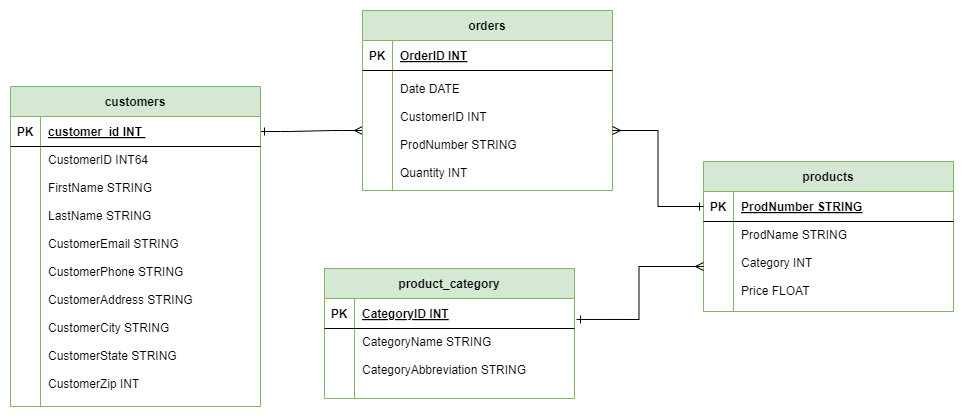

The diagram above was exported from draw.io. Its source (the exported page's mxGraphModel, read from the mxfile embedded in the PNG):
<mxGraphModel dx="1313" dy="682" grid="1" gridSize="1" guides="1" tooltips="1" connect="1" arrows="1" fold="1" page="1" pageScale="1" pageWidth="1100" pageHeight="850" math="0" shadow="0" extFonts="Permanent Marker^https://fonts.googleapis.com/css?family=Permanent+Marker">
  <root>
    <mxCell id="0" />
    <mxCell id="1" parent="0" />
    <mxCell id="C-vyLk0tnHw3VtMMgP7b-1" value="" style="edgeStyle=entityRelationEdgeStyle;endArrow=ERmany;startArrow=ERone;endFill=0;startFill=0;" parent="1" source="C-vyLk0tnHw3VtMMgP7b-24" target="C-vyLk0tnHw3VtMMgP7b-6" edge="1">
      <mxGeometry width="100" height="100" relative="1" as="geometry">
        <mxPoint x="340" y="720" as="sourcePoint" />
        <mxPoint x="440" y="620" as="targetPoint" />
        <Array as="points">
          <mxPoint x="479" y="219" />
        </Array>
      </mxGeometry>
    </mxCell>
    <mxCell id="C-vyLk0tnHw3VtMMgP7b-13" value="product_category" style="shape=table;startSize=30;container=1;collapsible=1;childLayout=tableLayout;fixedRows=1;rowLines=0;fontStyle=1;align=center;resizeLast=1;fillColor=#d5e8d4;strokeColor=#82b366;" parent="1" vertex="1">
      <mxGeometry x="399" y="298" width="250" height="130" as="geometry" />
    </mxCell>
    <mxCell id="C-vyLk0tnHw3VtMMgP7b-14" value="" style="shape=partialRectangle;collapsible=0;dropTarget=0;pointerEvents=0;fillColor=none;points=[[0,0.5],[1,0.5]];portConstraint=eastwest;top=0;left=0;right=0;bottom=1;" parent="C-vyLk0tnHw3VtMMgP7b-13" vertex="1">
      <mxGeometry y="30" width="250" height="30" as="geometry" />
    </mxCell>
    <mxCell id="C-vyLk0tnHw3VtMMgP7b-15" value="PK" style="shape=partialRectangle;overflow=hidden;connectable=0;fillColor=none;top=0;left=0;bottom=0;right=0;fontStyle=1;" parent="C-vyLk0tnHw3VtMMgP7b-14" vertex="1">
      <mxGeometry width="30" height="30" as="geometry">
        <mxRectangle width="30" height="30" as="alternateBounds" />
      </mxGeometry>
    </mxCell>
    <mxCell id="C-vyLk0tnHw3VtMMgP7b-16" value="CategoryID INT" style="shape=partialRectangle;overflow=hidden;connectable=0;fillColor=none;top=0;left=0;bottom=0;right=0;align=left;spacingLeft=6;fontStyle=5;" parent="C-vyLk0tnHw3VtMMgP7b-14" vertex="1">
      <mxGeometry x="30" width="220" height="30" as="geometry">
        <mxRectangle width="220" height="30" as="alternateBounds" />
      </mxGeometry>
    </mxCell>
    <mxCell id="C-vyLk0tnHw3VtMMgP7b-20" value="" style="shape=partialRectangle;collapsible=0;dropTarget=0;pointerEvents=0;fillColor=none;points=[[0,0.5],[1,0.5]];portConstraint=eastwest;top=0;left=0;right=0;bottom=0;" parent="C-vyLk0tnHw3VtMMgP7b-13" vertex="1">
      <mxGeometry y="60" width="250" height="70" as="geometry" />
    </mxCell>
    <mxCell id="C-vyLk0tnHw3VtMMgP7b-21" value="" style="shape=partialRectangle;overflow=hidden;connectable=0;fillColor=none;top=0;left=0;bottom=0;right=0;" parent="C-vyLk0tnHw3VtMMgP7b-20" vertex="1">
      <mxGeometry width="30" height="70" as="geometry">
        <mxRectangle width="30" height="70" as="alternateBounds" />
      </mxGeometry>
    </mxCell>
    <mxCell id="C-vyLk0tnHw3VtMMgP7b-22" value="CategoryName STRING&#10;&#10;CategoryAbbreviation STRING" style="shape=partialRectangle;overflow=hidden;connectable=0;fillColor=none;top=0;left=0;bottom=0;right=0;align=left;spacingLeft=6;verticalAlign=top;" parent="C-vyLk0tnHw3VtMMgP7b-20" vertex="1">
      <mxGeometry x="30" width="220" height="70" as="geometry">
        <mxRectangle width="220" height="70" as="alternateBounds" />
      </mxGeometry>
    </mxCell>
    <mxCell id="C-vyLk0tnHw3VtMMgP7b-23" value="customers" style="shape=table;startSize=30;container=1;collapsible=1;childLayout=tableLayout;fixedRows=1;rowLines=0;fontStyle=1;align=center;resizeLast=1;fillColor=#d5e8d4;strokeColor=#82b366;" parent="1" vertex="1">
      <mxGeometry x="85" y="116" width="250" height="320" as="geometry" />
    </mxCell>
    <mxCell id="C-vyLk0tnHw3VtMMgP7b-24" value="" style="shape=partialRectangle;collapsible=0;dropTarget=0;pointerEvents=0;fillColor=none;points=[[0,0.5],[1,0.5]];portConstraint=eastwest;top=0;left=0;right=0;bottom=1;" parent="C-vyLk0tnHw3VtMMgP7b-23" vertex="1">
      <mxGeometry y="30" width="250" height="30" as="geometry" />
    </mxCell>
    <mxCell id="C-vyLk0tnHw3VtMMgP7b-25" value="PK" style="shape=partialRectangle;overflow=hidden;connectable=0;fillColor=none;top=0;left=0;bottom=0;right=0;fontStyle=1;" parent="C-vyLk0tnHw3VtMMgP7b-24" vertex="1">
      <mxGeometry width="30" height="30" as="geometry">
        <mxRectangle width="30" height="30" as="alternateBounds" />
      </mxGeometry>
    </mxCell>
    <mxCell id="C-vyLk0tnHw3VtMMgP7b-26" value="customer_id INT " style="shape=partialRectangle;overflow=hidden;connectable=0;fillColor=none;top=0;left=0;bottom=0;right=0;align=left;spacingLeft=6;fontStyle=5;" parent="C-vyLk0tnHw3VtMMgP7b-24" vertex="1">
      <mxGeometry x="30" width="220" height="30" as="geometry">
        <mxRectangle width="220" height="30" as="alternateBounds" />
      </mxGeometry>
    </mxCell>
    <mxCell id="C-vyLk0tnHw3VtMMgP7b-27" value="" style="shape=partialRectangle;collapsible=0;dropTarget=0;pointerEvents=0;fillColor=none;points=[[0,0.5],[1,0.5]];portConstraint=eastwest;top=0;left=0;right=0;bottom=0;" parent="C-vyLk0tnHw3VtMMgP7b-23" vertex="1">
      <mxGeometry y="60" width="250" height="260" as="geometry" />
    </mxCell>
    <mxCell id="C-vyLk0tnHw3VtMMgP7b-28" value="" style="shape=partialRectangle;overflow=hidden;connectable=0;fillColor=none;top=0;left=0;bottom=0;right=0;" parent="C-vyLk0tnHw3VtMMgP7b-27" vertex="1">
      <mxGeometry width="30" height="260" as="geometry">
        <mxRectangle width="30" height="260" as="alternateBounds" />
      </mxGeometry>
    </mxCell>
    <mxCell id="C-vyLk0tnHw3VtMMgP7b-29" value="CustomerID INT64&#10;&#10;FirstName STRING&#10;&#10;LastName STRING&#10;&#10;CustomerEmail STRING&#10;&#10;CustomerPhone STRING&#10;&#10;CustomerAddress STRING&#10;&#10;CustomerCity STRING&#10;&#10;CustomerState STRING&#10;&#10;CustomerZip INT" style="shape=partialRectangle;overflow=hidden;connectable=0;fillColor=none;top=0;left=0;bottom=0;right=0;align=left;spacingLeft=6;verticalAlign=top;" parent="C-vyLk0tnHw3VtMMgP7b-27" vertex="1">
      <mxGeometry x="30" width="220" height="260" as="geometry">
        <mxRectangle width="220" height="260" as="alternateBounds" />
      </mxGeometry>
    </mxCell>
    <mxCell id="C-vyLk0tnHw3VtMMgP7b-2" value="orders" style="shape=table;startSize=30;container=1;collapsible=1;childLayout=tableLayout;fixedRows=1;rowLines=0;fontStyle=1;align=center;resizeLast=1;fillColor=#d5e8d4;strokeColor=#82b366;" parent="1" vertex="1">
      <mxGeometry x="437" y="40" width="250" height="180" as="geometry" />
    </mxCell>
    <mxCell id="C-vyLk0tnHw3VtMMgP7b-3" value="" style="shape=partialRectangle;collapsible=0;dropTarget=0;pointerEvents=0;fillColor=none;points=[[0,0.5],[1,0.5]];portConstraint=eastwest;top=0;left=0;right=0;bottom=1;" parent="C-vyLk0tnHw3VtMMgP7b-2" vertex="1">
      <mxGeometry y="30" width="250" height="30" as="geometry" />
    </mxCell>
    <mxCell id="C-vyLk0tnHw3VtMMgP7b-4" value="PK" style="shape=partialRectangle;overflow=hidden;connectable=0;fillColor=none;top=0;left=0;bottom=0;right=0;fontStyle=1;" parent="C-vyLk0tnHw3VtMMgP7b-3" vertex="1">
      <mxGeometry width="30" height="30" as="geometry">
        <mxRectangle width="30" height="30" as="alternateBounds" />
      </mxGeometry>
    </mxCell>
    <mxCell id="C-vyLk0tnHw3VtMMgP7b-5" value="OrderID INT" style="shape=partialRectangle;overflow=hidden;connectable=0;fillColor=none;top=0;left=0;bottom=0;right=0;align=left;spacingLeft=6;fontStyle=5;" parent="C-vyLk0tnHw3VtMMgP7b-3" vertex="1">
      <mxGeometry x="30" width="220" height="30" as="geometry">
        <mxRectangle width="220" height="30" as="alternateBounds" />
      </mxGeometry>
    </mxCell>
    <mxCell id="C-vyLk0tnHw3VtMMgP7b-6" value="" style="shape=partialRectangle;collapsible=0;dropTarget=0;pointerEvents=0;fillColor=none;points=[[0,0.5],[1,0.5]];portConstraint=eastwest;top=0;left=0;right=0;bottom=0;" parent="C-vyLk0tnHw3VtMMgP7b-2" vertex="1">
      <mxGeometry y="60" width="250" height="120" as="geometry" />
    </mxCell>
    <mxCell id="C-vyLk0tnHw3VtMMgP7b-7" value="" style="shape=partialRectangle;overflow=hidden;connectable=0;fillColor=none;top=0;left=0;bottom=0;right=0;" parent="C-vyLk0tnHw3VtMMgP7b-6" vertex="1">
      <mxGeometry width="30" height="120" as="geometry">
        <mxRectangle width="30" height="120" as="alternateBounds" />
      </mxGeometry>
    </mxCell>
    <mxCell id="C-vyLk0tnHw3VtMMgP7b-8" value="Date DATE&#10;&#10;CustomerID INT&#10;&#10;ProdNumber STRING&#10;&#10;Quantity INT" style="shape=partialRectangle;overflow=hidden;connectable=0;fillColor=none;top=0;left=0;bottom=0;right=0;align=left;spacingLeft=6;" parent="C-vyLk0tnHw3VtMMgP7b-6" vertex="1">
      <mxGeometry x="30" width="220" height="120" as="geometry">
        <mxRectangle width="220" height="120" as="alternateBounds" />
      </mxGeometry>
    </mxCell>
    <mxCell id="Jlv4pXbGcNIZ2bdKQHSa-2" value="products" style="shape=table;startSize=30;container=1;collapsible=1;childLayout=tableLayout;fixedRows=1;rowLines=0;fontStyle=1;align=center;resizeLast=1;fillColor=#d5e8d4;strokeColor=#82b366;" vertex="1" parent="1">
      <mxGeometry x="778" y="191" width="250" height="150" as="geometry" />
    </mxCell>
    <mxCell id="Jlv4pXbGcNIZ2bdKQHSa-3" value="" style="shape=partialRectangle;collapsible=0;dropTarget=0;pointerEvents=0;fillColor=none;points=[[0,0.5],[1,0.5]];portConstraint=eastwest;top=0;left=0;right=0;bottom=1;" vertex="1" parent="Jlv4pXbGcNIZ2bdKQHSa-2">
      <mxGeometry y="30" width="250" height="30" as="geometry" />
    </mxCell>
    <mxCell id="Jlv4pXbGcNIZ2bdKQHSa-4" value="PK" style="shape=partialRectangle;overflow=hidden;connectable=0;fillColor=none;top=0;left=0;bottom=0;right=0;fontStyle=1;" vertex="1" parent="Jlv4pXbGcNIZ2bdKQHSa-3">
      <mxGeometry width="30" height="30" as="geometry">
        <mxRectangle width="30" height="30" as="alternateBounds" />
      </mxGeometry>
    </mxCell>
    <mxCell id="Jlv4pXbGcNIZ2bdKQHSa-5" value="ProdNumber STRING " style="shape=partialRectangle;overflow=hidden;connectable=0;fillColor=none;top=0;left=0;bottom=0;right=0;align=left;spacingLeft=6;fontStyle=5;" vertex="1" parent="Jlv4pXbGcNIZ2bdKQHSa-3">
      <mxGeometry x="30" width="220" height="30" as="geometry">
        <mxRectangle width="220" height="30" as="alternateBounds" />
      </mxGeometry>
    </mxCell>
    <mxCell id="Jlv4pXbGcNIZ2bdKQHSa-6" value="" style="shape=partialRectangle;collapsible=0;dropTarget=0;pointerEvents=0;fillColor=none;points=[[0,0.5],[1,0.5]];portConstraint=eastwest;top=0;left=0;right=0;bottom=0;" vertex="1" parent="Jlv4pXbGcNIZ2bdKQHSa-2">
      <mxGeometry y="60" width="250" height="90" as="geometry" />
    </mxCell>
    <mxCell id="Jlv4pXbGcNIZ2bdKQHSa-7" value="" style="shape=partialRectangle;overflow=hidden;connectable=0;fillColor=none;top=0;left=0;bottom=0;right=0;" vertex="1" parent="Jlv4pXbGcNIZ2bdKQHSa-6">
      <mxGeometry width="30" height="90" as="geometry">
        <mxRectangle width="30" height="90" as="alternateBounds" />
      </mxGeometry>
    </mxCell>
    <mxCell id="Jlv4pXbGcNIZ2bdKQHSa-8" value="ProdName STRING&#10;&#10;Category INT&#10;&#10;Price FLOAT" style="shape=partialRectangle;overflow=hidden;connectable=0;fillColor=none;top=0;left=0;bottom=0;right=0;align=left;spacingLeft=6;verticalAlign=top;" vertex="1" parent="Jlv4pXbGcNIZ2bdKQHSa-6">
      <mxGeometry x="30" width="220" height="90" as="geometry">
        <mxRectangle width="220" height="90" as="alternateBounds" />
      </mxGeometry>
    </mxCell>
    <mxCell id="Jlv4pXbGcNIZ2bdKQHSa-13" style="edgeStyle=orthogonalEdgeStyle;rounded=0;orthogonalLoop=1;jettySize=auto;html=1;exitX=1;exitY=0.5;exitDx=0;exitDy=0;entryX=0;entryY=0.5;entryDx=0;entryDy=0;endArrow=ERone;endFill=0;startArrow=ERmany;startFill=0;" edge="1" parent="1" source="C-vyLk0tnHw3VtMMgP7b-6" target="Jlv4pXbGcNIZ2bdKQHSa-3">
      <mxGeometry relative="1" as="geometry" />
    </mxCell>
    <mxCell id="Jlv4pXbGcNIZ2bdKQHSa-14" style="edgeStyle=orthogonalEdgeStyle;rounded=0;orthogonalLoop=1;jettySize=auto;html=1;exitX=0;exitY=0.5;exitDx=0;exitDy=0;entryX=1.008;entryY=-0.129;entryDx=0;entryDy=0;entryPerimeter=0;endArrow=ERone;endFill=0;startArrow=ERmany;startFill=0;" edge="1" parent="1" source="Jlv4pXbGcNIZ2bdKQHSa-6" target="C-vyLk0tnHw3VtMMgP7b-20">
      <mxGeometry relative="1" as="geometry" />
    </mxCell>
  </root>
</mxGraphModel>